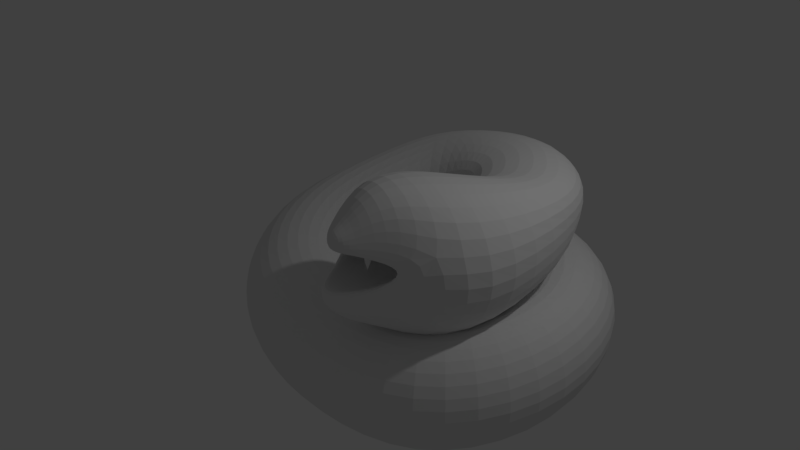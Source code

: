 # Source: snake_boss.blend  (saved by Blender 2.79.0; exported with 4.5.12 LTS)
import bpy
from mathutils import Matrix  # noqa: F401  (used for matrix-valued properties, if any)

bpy.ops.wm.read_factory_settings(use_empty=True)
scene = bpy.context.scene
scene.name = 'Scene'

# ---- collections
col_collection_1 = bpy.data.collections.new('Collection 1'); scene.collection.children.link(col_collection_1)

# ---- world
world_world = bpy.data.worlds.new('World'); scene.world = world_world
world_world.color = (0.05088, 0.05088, 0.05088)
world_world.use_sun_shadow = False
world_world.sun_shadow_jitter_overblur = 0.0
world_world.cycles.sampling_method = 'MANUAL'

# ---- lights
light_lamp = bpy.data.lights.new('Lamp', 'POINT')
light_lamp.transmission_factor = 0.0
light_lamp.cutoff_distance = 30.0
light_lamp.energy = 100.0
light_lamp.shadow_buffer_clip_start = 1.001
light_lamp.shadow_soft_size = 0.1
light_lamp.shadow_maximum_resolution = 0.006
light_lamp.use_absolute_resolution = True

# ---- meshes
me_cone_006 = bpy.data.meshes.new('Cone.006')
me_cone_006.from_pydata([(0.001161, 0.7245, -0.9731), (0.1681, 0.7081, -0.9731), (0.3287, 0.6594, -0.9731), (0.4767, 0.5803, -0.9731), (0.6064, 0.4738, -0.9731), (0.8915, 0.4755, -0.9808), (0.9706, 0.3275, -0.9808), (1.019, 0.167, -0.9808), (1.036, 1.057e-07, -0.9808), (1.019, -0.167, -0.9808), (0.9706, -0.3275, -0.9808), (0.7128, -0.3505, -0.9731), (0.6064, -0.4802, -0.9731), (0.4767, -0.5866, -0.9731), (0.3287, -0.6657, -0.9731), (0.1681, -0.7144, -0.9731), (0.001161, -0.7309, -0.9731), (-0.1658, -0.7144, -0.9731), (-0.3264, -0.6657, -0.9731), (-0.4743, -0.5866, -0.9731), (-0.604, -0.4802, -0.9731), (-0.9008, -0.4755, -0.9649), (-0.9799, -0.3275, -0.9649), (-0.01161, -0.006373, 1.001), (-1.029, -0.167, -0.9649), (-1.045, 8.675e-07, -0.9649), (-1.029, 0.167, -0.9649), (-0.9799, 0.3275, -0.9649), (-0.7105, 0.3441, -0.9731), (-0.604, 0.4738, -0.9731), (-0.4743, 0.5803, -0.9731), (-0.3264, 0.6594, -0.9731), (-0.1658, 0.7081, -0.9731), (-0.001315, 0.7242, -1.398), (0.1657, 0.7078, -1.398), (0.3262, 0.6591, -1.398), (0.4742, 0.58, -1.398), (0.6039, 0.4735, -1.398), (0.889, 0.4752, -1.406), (0.9681, 0.3272, -1.406), (1.017, 0.1667, -1.406), (1.033, -0.0002822, -1.406), (1.017, -0.1673, -1.406), (0.9681, -0.3278, -1.406), (0.7103, -0.3508, -1.398), (0.6039, -0.4805, -1.398), (0.4742, -0.5869, -1.398), (0.3262, -0.666, -1.398), (0.1657, -0.7147, -1.398), (-0.001316, -0.7312, -1.398), (-0.1683, -0.7147, -1.398), (-0.3288, -0.666, -1.398), (-0.4768, -0.5869, -1.398), (-0.6065, -0.4805, -1.398), (-0.9033, -0.4758, -1.39), (-0.9824, -0.3278, -1.39), (-1.031, -0.1673, -1.39), (-1.048, -0.0002814, -1.39), (-1.031, 0.1667, -1.39), (-0.9824, 0.3272, -1.39), (-0.7129, 0.3438, -1.398), (-0.6065, 0.4735, -1.398), (-0.4768, 0.58, -1.398), (-0.3288, 0.6591, -1.398), (-0.1683, 0.7078, -1.398)], [], [(0, 23, 1), (1, 23, 2), (2, 23, 3), (3, 23, 4), (4, 23, 5), (5, 23, 6), (6, 23, 7), (7, 23, 8), (8, 23, 9), (9, 23, 10), (10, 23, 11), (11, 23, 12), (12, 23, 13), (13, 23, 14), (14, 23, 15), (15, 23, 16), (16, 23, 17), (17, 23, 18), (18, 23, 19), (19, 23, 20), (20, 23, 21), (21, 23, 22), (22, 23, 24), (24, 23, 25), (25, 23, 26), (26, 23, 27), (27, 23, 28), (28, 23, 29), (29, 23, 30), (30, 23, 31), (31, 23, 32), (32, 23, 0), (32, 0, 33, 64), (33, 34, 35, 36, 37, 38, 39, 40, 41, 42, 43, 44, 45, 46, 47, 48, 49, 50, 51, 52, 53, 54, 55, 56, 57, 58, 59, 60, 61, 62, 63, 64), (11, 12, 45, 44), (25, 26, 58, 57), (18, 19, 52, 51), (5, 6, 39, 38), (12, 13, 46, 45), (26, 27, 59, 58), (19, 20, 53, 52), (6, 7, 40, 39), (0, 1, 34, 33), (13, 14, 47, 46), (27, 28, 60, 59), (20, 21, 54, 53), (7, 8, 41, 40), (14, 15, 48, 47), (28, 29, 61, 60), (21, 22, 55, 54), (1, 2, 35, 34), (8, 9, 42, 41), (15, 16, 49, 48), (29, 30, 62, 61), (2, 3, 36, 35), (9, 10, 43, 42), (22, 24, 56, 55), (16, 17, 50, 49), (30, 31, 63, 62), (3, 4, 37, 36), (10, 11, 44, 43), (24, 25, 57, 56), (17, 18, 51, 50), (31, 32, 64, 63), (4, 5, 38, 37)])
me_cone_006.use_remesh_preserve_volume = False
me_cone_006.use_remesh_preserve_attributes = False
me_cone_006.use_mirror_vertex_groups = False
me_cone_006.update()
me_cone_005 = bpy.data.meshes.new('Cone.005')
me_cone_005.from_pydata([(0.001161, 0.7245, -0.9731), (0.1681, 0.7081, -0.9731), (0.3287, 0.6594, -0.9731), (0.4767, 0.5803, -0.9731), (0.6064, 0.4738, -0.9731), (0.8915, 0.4755, -0.9808), (0.9706, 0.3275, -0.9808), (1.019, 0.167, -0.9808), (1.036, 1.057e-07, -0.9808), (1.019, -0.167, -0.9808), (0.9706, -0.3275, -0.9808), (0.7128, -0.3505, -0.9731), (0.6064, -0.4802, -0.9731), (0.4767, -0.5866, -0.9731), (0.3287, -0.6657, -0.9731), (0.1681, -0.7144, -0.9731), (0.001161, -0.7309, -0.9731), (-0.1658, -0.7144, -0.9731), (-0.3264, -0.6657, -0.9731), (-0.4743, -0.5866, -0.9731), (-0.604, -0.4802, -0.9731), (-0.9008, -0.4755, -0.9649), (-0.9799, -0.3275, -0.9649), (-0.01161, -0.006373, 1.001), (-1.029, -0.167, -0.9649), (-1.045, 8.675e-07, -0.9649), (-1.029, 0.167, -0.9649), (-0.9799, 0.3275, -0.9649), (-0.7105, 0.3441, -0.9731), (-0.604, 0.4738, -0.9731), (-0.4743, 0.5803, -0.9731), (-0.3264, 0.6594, -0.9731), (-0.1658, 0.7081, -0.9731), (-0.001315, 0.7242, -1.398), (0.1657, 0.7078, -1.398), (0.3262, 0.6591, -1.398), (0.4742, 0.58, -1.398), (0.6039, 0.4735, -1.398), (0.889, 0.4752, -1.406), (0.9681, 0.3272, -1.406), (1.017, 0.1667, -1.406), (1.033, -0.0002822, -1.406), (1.017, -0.1673, -1.406), (0.9681, -0.3278, -1.406), (0.7103, -0.3508, -1.398), (0.6039, -0.4805, -1.398), (0.4742, -0.5869, -1.398), (0.3262, -0.666, -1.398), (0.1657, -0.7147, -1.398), (-0.001316, -0.7312, -1.398), (-0.1683, -0.7147, -1.398), (-0.3288, -0.666, -1.398), (-0.4768, -0.5869, -1.398), (-0.6065, -0.4805, -1.398), (-0.9033, -0.4758, -1.39), (-0.9824, -0.3278, -1.39), (-1.031, -0.1673, -1.39), (-1.048, -0.0002814, -1.39), (-1.031, 0.1667, -1.39), (-0.9824, 0.3272, -1.39), (-0.7129, 0.3438, -1.398), (-0.6065, 0.4735, -1.398), (-0.4768, 0.58, -1.398), (-0.3288, 0.6591, -1.398), (-0.1683, 0.7078, -1.398)], [], [(0, 23, 1), (1, 23, 2), (2, 23, 3), (3, 23, 4), (4, 23, 5), (5, 23, 6), (6, 23, 7), (7, 23, 8), (8, 23, 9), (9, 23, 10), (10, 23, 11), (11, 23, 12), (12, 23, 13), (13, 23, 14), (14, 23, 15), (15, 23, 16), (16, 23, 17), (17, 23, 18), (18, 23, 19), (19, 23, 20), (20, 23, 21), (21, 23, 22), (22, 23, 24), (24, 23, 25), (25, 23, 26), (26, 23, 27), (27, 23, 28), (28, 23, 29), (29, 23, 30), (30, 23, 31), (31, 23, 32), (32, 23, 0), (32, 0, 33, 64), (33, 34, 35, 36, 37, 38, 39, 40, 41, 42, 43, 44, 45, 46, 47, 48, 49, 50, 51, 52, 53, 54, 55, 56, 57, 58, 59, 60, 61, 62, 63, 64), (11, 12, 45, 44), (25, 26, 58, 57), (18, 19, 52, 51), (5, 6, 39, 38), (12, 13, 46, 45), (26, 27, 59, 58), (19, 20, 53, 52), (6, 7, 40, 39), (0, 1, 34, 33), (13, 14, 47, 46), (27, 28, 60, 59), (20, 21, 54, 53), (7, 8, 41, 40), (14, 15, 48, 47), (28, 29, 61, 60), (21, 22, 55, 54), (1, 2, 35, 34), (8, 9, 42, 41), (15, 16, 49, 48), (29, 30, 62, 61), (2, 3, 36, 35), (9, 10, 43, 42), (22, 24, 56, 55), (16, 17, 50, 49), (30, 31, 63, 62), (3, 4, 37, 36), (10, 11, 44, 43), (24, 25, 57, 56), (17, 18, 51, 50), (31, 32, 64, 63), (4, 5, 38, 37)])
me_cone_005.use_remesh_preserve_volume = False
me_cone_005.use_remesh_preserve_attributes = False
me_cone_005.use_mirror_vertex_groups = False
me_cone_005.update()
me_cone_004 = bpy.data.meshes.new('Cone.004')
me_cone_004.from_pydata([(0.001161, 0.7245, -0.9731), (0.1681, 0.7081, -0.9731), (0.3287, 0.6594, -0.9731), (0.4767, 0.5803, -0.9731), (0.6064, 0.4738, -0.9731), (0.8915, 0.4755, -0.9808), (0.9706, 0.3275, -0.9808), (1.019, 0.167, -0.9808), (1.036, 1.057e-07, -0.9808), (1.019, -0.167, -0.9808), (0.9706, -0.3275, -0.9808), (0.7128, -0.3505, -0.9731), (0.6064, -0.4802, -0.9731), (0.4767, -0.5866, -0.9731), (0.3287, -0.6657, -0.9731), (0.1681, -0.7144, -0.9731), (0.001161, -0.7309, -0.9731), (-0.1658, -0.7144, -0.9731), (-0.3264, -0.6657, -0.9731), (-0.4743, -0.5866, -0.9731), (-0.604, -0.4802, -0.9731), (-0.9008, -0.4755, -0.9649), (-0.9799, -0.3275, -0.9649), (-0.01161, -0.006373, 1.001), (-1.029, -0.167, -0.9649), (-1.045, 8.675e-07, -0.9649), (-1.029, 0.167, -0.9649), (-0.9799, 0.3275, -0.9649), (-0.7105, 0.3441, -0.9731), (-0.604, 0.4738, -0.9731), (-0.4743, 0.5803, -0.9731), (-0.3264, 0.6594, -0.9731), (-0.1658, 0.7081, -0.9731), (-0.001315, 0.7242, -1.398), (0.1657, 0.7078, -1.398), (0.3262, 0.6591, -1.398), (0.4742, 0.58, -1.398), (0.6039, 0.4735, -1.398), (0.889, 0.4752, -1.406), (0.9681, 0.3272, -1.406), (1.017, 0.1667, -1.406), (1.033, -0.0002822, -1.406), (1.017, -0.1673, -1.406), (0.9681, -0.3278, -1.406), (0.7103, -0.3508, -1.398), (0.6039, -0.4805, -1.398), (0.4742, -0.5869, -1.398), (0.3262, -0.666, -1.398), (0.1657, -0.7147, -1.398), (-0.001316, -0.7312, -1.398), (-0.1683, -0.7147, -1.398), (-0.3288, -0.666, -1.398), (-0.4768, -0.5869, -1.398), (-0.6065, -0.4805, -1.398), (-0.9033, -0.4758, -1.39), (-0.9824, -0.3278, -1.39), (-1.031, -0.1673, -1.39), (-1.048, -0.0002814, -1.39), (-1.031, 0.1667, -1.39), (-0.9824, 0.3272, -1.39), (-0.7129, 0.3438, -1.398), (-0.6065, 0.4735, -1.398), (-0.4768, 0.58, -1.398), (-0.3288, 0.6591, -1.398), (-0.1683, 0.7078, -1.398)], [], [(0, 23, 1), (1, 23, 2), (2, 23, 3), (3, 23, 4), (4, 23, 5), (5, 23, 6), (6, 23, 7), (7, 23, 8), (8, 23, 9), (9, 23, 10), (10, 23, 11), (11, 23, 12), (12, 23, 13), (13, 23, 14), (14, 23, 15), (15, 23, 16), (16, 23, 17), (17, 23, 18), (18, 23, 19), (19, 23, 20), (20, 23, 21), (21, 23, 22), (22, 23, 24), (24, 23, 25), (25, 23, 26), (26, 23, 27), (27, 23, 28), (28, 23, 29), (29, 23, 30), (30, 23, 31), (31, 23, 32), (32, 23, 0), (32, 0, 33, 64), (33, 34, 35, 36, 37, 38, 39, 40, 41, 42, 43, 44, 45, 46, 47, 48, 49, 50, 51, 52, 53, 54, 55, 56, 57, 58, 59, 60, 61, 62, 63, 64), (11, 12, 45, 44), (25, 26, 58, 57), (18, 19, 52, 51), (5, 6, 39, 38), (12, 13, 46, 45), (26, 27, 59, 58), (19, 20, 53, 52), (6, 7, 40, 39), (0, 1, 34, 33), (13, 14, 47, 46), (27, 28, 60, 59), (20, 21, 54, 53), (7, 8, 41, 40), (14, 15, 48, 47), (28, 29, 61, 60), (21, 22, 55, 54), (1, 2, 35, 34), (8, 9, 42, 41), (15, 16, 49, 48), (29, 30, 62, 61), (2, 3, 36, 35), (9, 10, 43, 42), (22, 24, 56, 55), (16, 17, 50, 49), (30, 31, 63, 62), (3, 4, 37, 36), (10, 11, 44, 43), (24, 25, 57, 56), (17, 18, 51, 50), (31, 32, 64, 63), (4, 5, 38, 37)])
me_cone_004.use_remesh_preserve_volume = False
me_cone_004.use_remesh_preserve_attributes = False
me_cone_004.use_mirror_vertex_groups = False
me_cone_004.update()
me_cone_002 = bpy.data.meshes.new('Cone.002')
me_cone_002.from_pydata([(0.001161, 0.7245, -0.9731), (0.1681, 0.7081, -0.9731), (0.3287, 0.6594, -0.9731), (0.4767, 0.5803, -0.9731), (0.6064, 0.4738, -0.9731), (0.8915, 0.4755, -0.9808), (0.9706, 0.3275, -0.9808), (1.019, 0.167, -0.9808), (1.036, 1.057e-07, -0.9808), (1.019, -0.167, -0.9808), (0.9706, -0.3275, -0.9808), (0.7128, -0.3505, -0.9731), (0.6064, -0.4802, -0.9731), (0.4767, -0.5866, -0.9731), (0.3287, -0.6657, -0.9731), (0.1681, -0.7144, -0.9731), (0.001161, -0.7309, -0.9731), (-0.1658, -0.7144, -0.9731), (-0.3264, -0.6657, -0.9731), (-0.4743, -0.5866, -0.9731), (-0.604, -0.4802, -0.9731), (-0.9008, -0.4755, -0.9649), (-0.9799, -0.3275, -0.9649), (-0.01161, -0.006373, 1.001), (-1.029, -0.167, -0.9649), (-1.045, 8.675e-07, -0.9649), (-1.029, 0.167, -0.9649), (-0.9799, 0.3275, -0.9649), (-0.7105, 0.3441, -0.9731), (-0.604, 0.4738, -0.9731), (-0.4743, 0.5803, -0.9731), (-0.3264, 0.6594, -0.9731), (-0.1658, 0.7081, -0.9731), (-0.001315, 0.7242, -1.398), (0.1657, 0.7078, -1.398), (0.3262, 0.6591, -1.398), (0.4742, 0.58, -1.398), (0.6039, 0.4735, -1.398), (0.889, 0.4752, -1.406), (0.9681, 0.3272, -1.406), (1.017, 0.1667, -1.406), (1.033, -0.0002822, -1.406), (1.017, -0.1673, -1.406), (0.9681, -0.3278, -1.406), (0.7103, -0.3508, -1.398), (0.6039, -0.4805, -1.398), (0.4742, -0.5869, -1.398), (0.3262, -0.666, -1.398), (0.1657, -0.7147, -1.398), (-0.001316, -0.7312, -1.398), (-0.1683, -0.7147, -1.398), (-0.3288, -0.666, -1.398), (-0.4768, -0.5869, -1.398), (-0.6065, -0.4805, -1.398), (-0.9033, -0.4758, -1.39), (-0.9824, -0.3278, -1.39), (-1.031, -0.1673, -1.39), (-1.048, -0.0002814, -1.39), (-1.031, 0.1667, -1.39), (-0.9824, 0.3272, -1.39), (-0.7129, 0.3438, -1.398), (-0.6065, 0.4735, -1.398), (-0.4768, 0.58, -1.398), (-0.3288, 0.6591, -1.398), (-0.1683, 0.7078, -1.398)], [], [(0, 23, 1), (1, 23, 2), (2, 23, 3), (3, 23, 4), (4, 23, 5), (5, 23, 6), (6, 23, 7), (7, 23, 8), (8, 23, 9), (9, 23, 10), (10, 23, 11), (11, 23, 12), (12, 23, 13), (13, 23, 14), (14, 23, 15), (15, 23, 16), (16, 23, 17), (17, 23, 18), (18, 23, 19), (19, 23, 20), (20, 23, 21), (21, 23, 22), (22, 23, 24), (24, 23, 25), (25, 23, 26), (26, 23, 27), (27, 23, 28), (28, 23, 29), (29, 23, 30), (30, 23, 31), (31, 23, 32), (32, 23, 0), (32, 0, 33, 64), (33, 34, 35, 36, 37, 38, 39, 40, 41, 42, 43, 44, 45, 46, 47, 48, 49, 50, 51, 52, 53, 54, 55, 56, 57, 58, 59, 60, 61, 62, 63, 64), (11, 12, 45, 44), (25, 26, 58, 57), (18, 19, 52, 51), (5, 6, 39, 38), (12, 13, 46, 45), (26, 27, 59, 58), (19, 20, 53, 52), (6, 7, 40, 39), (0, 1, 34, 33), (13, 14, 47, 46), (27, 28, 60, 59), (20, 21, 54, 53), (7, 8, 41, 40), (14, 15, 48, 47), (28, 29, 61, 60), (21, 22, 55, 54), (1, 2, 35, 34), (8, 9, 42, 41), (15, 16, 49, 48), (29, 30, 62, 61), (2, 3, 36, 35), (9, 10, 43, 42), (22, 24, 56, 55), (16, 17, 50, 49), (30, 31, 63, 62), (3, 4, 37, 36), (10, 11, 44, 43), (24, 25, 57, 56), (17, 18, 51, 50), (31, 32, 64, 63), (4, 5, 38, 37)])
me_cone_002.use_remesh_preserve_volume = False
me_cone_002.use_remesh_preserve_attributes = False
me_cone_002.use_mirror_vertex_groups = False
me_cone_002.update()
me_cone_001 = bpy.data.meshes.new('Cone.001')
me_cone_001.from_pydata([(0.001161, 0.7245, -0.9731), (0.1681, 0.7081, -0.9731), (0.3287, 0.6594, -0.9731), (0.4767, 0.5803, -0.9731), (0.6064, 0.4738, -0.9731), (0.8915, 0.4755, -0.9808), (0.9706, 0.3275, -0.9808), (1.019, 0.167, -0.9808), (1.036, 1.057e-07, -0.9808), (1.019, -0.167, -0.9808), (0.9706, -0.3275, -0.9808), (0.7128, -0.3505, -0.9731), (0.6064, -0.4802, -0.9731), (0.4767, -0.5866, -0.9731), (0.3287, -0.6657, -0.9731), (0.1681, -0.7144, -0.9731), (0.001161, -0.7309, -0.9731), (-0.1658, -0.7144, -0.9731), (-0.3264, -0.6657, -0.9731), (-0.4743, -0.5866, -0.9731), (-0.604, -0.4802, -0.9731), (-0.9008, -0.4755, -0.9649), (-0.9799, -0.3275, -0.9649), (-0.01161, -0.006373, 1.001), (-1.029, -0.167, -0.9649), (-1.045, 8.675e-07, -0.9649), (-1.029, 0.167, -0.9649), (-0.9799, 0.3275, -0.9649), (-0.7105, 0.3441, -0.9731), (-0.604, 0.4738, -0.9731), (-0.4743, 0.5803, -0.9731), (-0.3264, 0.6594, -0.9731), (-0.1658, 0.7081, -0.9731), (-0.001315, 0.7242, -1.398), (0.1657, 0.7078, -1.398), (0.3262, 0.6591, -1.398), (0.4742, 0.58, -1.398), (0.6039, 0.4735, -1.398), (0.889, 0.4752, -1.406), (0.9681, 0.3272, -1.406), (1.017, 0.1667, -1.406), (1.033, -0.0002822, -1.406), (1.017, -0.1673, -1.406), (0.9681, -0.3278, -1.406), (0.7103, -0.3508, -1.398), (0.6039, -0.4805, -1.398), (0.4742, -0.5869, -1.398), (0.3262, -0.666, -1.398), (0.1657, -0.7147, -1.398), (-0.001316, -0.7312, -1.398), (-0.1683, -0.7147, -1.398), (-0.3288, -0.666, -1.398), (-0.4768, -0.5869, -1.398), (-0.6065, -0.4805, -1.398), (-0.9033, -0.4758, -1.39), (-0.9824, -0.3278, -1.39), (-1.031, -0.1673, -1.39), (-1.048, -0.0002814, -1.39), (-1.031, 0.1667, -1.39), (-0.9824, 0.3272, -1.39), (-0.7129, 0.3438, -1.398), (-0.6065, 0.4735, -1.398), (-0.4768, 0.58, -1.398), (-0.3288, 0.6591, -1.398), (-0.1683, 0.7078, -1.398)], [], [(0, 23, 1), (1, 23, 2), (2, 23, 3), (3, 23, 4), (4, 23, 5), (5, 23, 6), (6, 23, 7), (7, 23, 8), (8, 23, 9), (9, 23, 10), (10, 23, 11), (11, 23, 12), (12, 23, 13), (13, 23, 14), (14, 23, 15), (15, 23, 16), (16, 23, 17), (17, 23, 18), (18, 23, 19), (19, 23, 20), (20, 23, 21), (21, 23, 22), (22, 23, 24), (24, 23, 25), (25, 23, 26), (26, 23, 27), (27, 23, 28), (28, 23, 29), (29, 23, 30), (30, 23, 31), (31, 23, 32), (32, 23, 0), (32, 0, 33, 64), (33, 34, 35, 36, 37, 38, 39, 40, 41, 42, 43, 44, 45, 46, 47, 48, 49, 50, 51, 52, 53, 54, 55, 56, 57, 58, 59, 60, 61, 62, 63, 64), (11, 12, 45, 44), (25, 26, 58, 57), (18, 19, 52, 51), (5, 6, 39, 38), (12, 13, 46, 45), (26, 27, 59, 58), (19, 20, 53, 52), (6, 7, 40, 39), (0, 1, 34, 33), (13, 14, 47, 46), (27, 28, 60, 59), (20, 21, 54, 53), (7, 8, 41, 40), (14, 15, 48, 47), (28, 29, 61, 60), (21, 22, 55, 54), (1, 2, 35, 34), (8, 9, 42, 41), (15, 16, 49, 48), (29, 30, 62, 61), (2, 3, 36, 35), (9, 10, 43, 42), (22, 24, 56, 55), (16, 17, 50, 49), (30, 31, 63, 62), (3, 4, 37, 36), (10, 11, 44, 43), (24, 25, 57, 56), (17, 18, 51, 50), (31, 32, 64, 63), (4, 5, 38, 37)])
me_cone_001.use_remesh_preserve_volume = False
me_cone_001.use_remesh_preserve_attributes = False
me_cone_001.use_mirror_vertex_groups = False
me_cone_001.update()
me_cone = bpy.data.meshes.new('Cone')
me_cone.from_pydata([(0.001161, 0.7245, -0.9731), (0.1681, 0.7081, -0.9731), (0.3287, 0.6594, -0.9731), (0.4767, 0.5803, -0.9731), (0.6064, 0.4738, -0.9731), (0.8915, 0.4755, -0.9808), (0.9706, 0.3275, -0.9808), (1.019, 0.167, -0.9808), (1.036, 1.057e-07, -0.9808), (1.019, -0.167, -0.9808), (0.9706, -0.3275, -0.9808), (0.7128, -0.3505, -0.9731), (0.6064, -0.4802, -0.9731), (0.4767, -0.5866, -0.9731), (0.3287, -0.6657, -0.9731), (0.1681, -0.7144, -0.9731), (0.001161, -0.7309, -0.9731), (-0.1658, -0.7144, -0.9731), (-0.3264, -0.6657, -0.9731), (-0.4743, -0.5866, -0.9731), (-0.604, -0.4802, -0.9731), (-0.9008, -0.4755, -0.9649), (-0.9799, -0.3275, -0.9649), (-0.01161, -0.006373, 1.001), (-1.029, -0.167, -0.9649), (-1.045, 8.675e-07, -0.9649), (-1.029, 0.167, -0.9649), (-0.9799, 0.3275, -0.9649), (-0.7105, 0.3441, -0.9731), (-0.604, 0.4738, -0.9731), (-0.4743, 0.5803, -0.9731), (-0.3264, 0.6594, -0.9731), (-0.1658, 0.7081, -0.9731), (-0.001315, 0.7242, -1.398), (0.1657, 0.7078, -1.398), (0.3262, 0.6591, -1.398), (0.4742, 0.58, -1.398), (0.6039, 0.4735, -1.398), (0.889, 0.4752, -1.406), (0.9681, 0.3272, -1.406), (1.017, 0.1667, -1.406), (1.033, -0.0002822, -1.406), (1.017, -0.1673, -1.406), (0.9681, -0.3278, -1.406), (0.7103, -0.3508, -1.398), (0.6039, -0.4805, -1.398), (0.4742, -0.5869, -1.398), (0.3262, -0.666, -1.398), (0.1657, -0.7147, -1.398), (-0.001316, -0.7312, -1.398), (-0.1683, -0.7147, -1.398), (-0.3288, -0.666, -1.398), (-0.4768, -0.5869, -1.398), (-0.6065, -0.4805, -1.398), (-0.9033, -0.4758, -1.39), (-0.9824, -0.3278, -1.39), (-1.031, -0.1673, -1.39), (-1.048, -0.0002814, -1.39), (-1.031, 0.1667, -1.39), (-0.9824, 0.3272, -1.39), (-0.7129, 0.3438, -1.398), (-0.6065, 0.4735, -1.398), (-0.4768, 0.58, -1.398), (-0.3288, 0.6591, -1.398), (-0.1683, 0.7078, -1.398)], [], [(0, 23, 1), (1, 23, 2), (2, 23, 3), (3, 23, 4), (4, 23, 5), (5, 23, 6), (6, 23, 7), (7, 23, 8), (8, 23, 9), (9, 23, 10), (10, 23, 11), (11, 23, 12), (12, 23, 13), (13, 23, 14), (14, 23, 15), (15, 23, 16), (16, 23, 17), (17, 23, 18), (18, 23, 19), (19, 23, 20), (20, 23, 21), (21, 23, 22), (22, 23, 24), (24, 23, 25), (25, 23, 26), (26, 23, 27), (27, 23, 28), (28, 23, 29), (29, 23, 30), (30, 23, 31), (31, 23, 32), (32, 23, 0), (32, 0, 33, 64), (33, 34, 35, 36, 37, 38, 39, 40, 41, 42, 43, 44, 45, 46, 47, 48, 49, 50, 51, 52, 53, 54, 55, 56, 57, 58, 59, 60, 61, 62, 63, 64), (11, 12, 45, 44), (25, 26, 58, 57), (18, 19, 52, 51), (5, 6, 39, 38), (12, 13, 46, 45), (26, 27, 59, 58), (19, 20, 53, 52), (6, 7, 40, 39), (0, 1, 34, 33), (13, 14, 47, 46), (27, 28, 60, 59), (20, 21, 54, 53), (7, 8, 41, 40), (14, 15, 48, 47), (28, 29, 61, 60), (21, 22, 55, 54), (1, 2, 35, 34), (8, 9, 42, 41), (15, 16, 49, 48), (29, 30, 62, 61), (2, 3, 36, 35), (9, 10, 43, 42), (22, 24, 56, 55), (16, 17, 50, 49), (30, 31, 63, 62), (3, 4, 37, 36), (10, 11, 44, 43), (24, 25, 57, 56), (17, 18, 51, 50), (31, 32, 64, 63), (4, 5, 38, 37)])
me_cone.use_remesh_preserve_volume = False
me_cone.use_remesh_preserve_attributes = False
me_cone.use_mirror_vertex_groups = False
me_cone.update()
me_torus_001 = bpy.data.meshes.new('Torus.001')
me_torus_001.from_pydata([(1.465, -0.4064, 0.0), (1.355, -0.3657, 0.2828), (1.09, -0.2675, 0.4), (0.8248, -0.1692, 0.2828), (0.7149, -0.1285, 4.899e-17), (0.8248, -0.1692, -0.2828), (1.09, -0.2675, -0.4), (1.355, -0.3657, -0.2828), (1.41, 0.5509, 0.0), (1.309, 0.4923, 0.2828), (1.064, 0.3509, 0.4), (0.8187, 0.2095, 0.2828), (0.7173, 0.1509, 4.899e-17), (0.8187, 0.2095, -0.2828), (1.064, 0.3509, -0.4), (1.309, 0.4923, -0.2828), (0.9208, 1.199, 0.0), (0.8623, 1.097, 0.2828), (0.7208, 0.8524, 0.4), (0.5794, 0.6075, 0.2828), (0.5208, 0.506, 4.899e-17), (0.5794, 0.6075, -0.2828), (0.7208, 0.8524, -0.4), (0.8623, 1.097, -0.2828), (0.09386, 1.439, 0.0), (0.09386, 1.322, 0.2828), (0.09386, 1.039, 0.4), (0.09386, 0.7561, 0.2828), (0.09386, 0.6389, 4.899e-17), (0.09386, 0.7561, -0.2828), (0.09386, 1.039, -0.4), (0.09386, 1.322, -0.2828), (-0.745, 1.29, 0.0), (-0.6864, 1.189, 0.2523), (-0.545, 0.944, 0.2607), (-0.3461, 0.8098, 0.2828), (-0.345, 0.5976, 4.899e-17), (-0.4036, 0.699, -0.2828), (-0.545, 0.944, -0.4101), (-0.6864, 1.189, -0.2929), (-0.4534, 0.9548, 0.5065), (-0.3823, 0.8623, 0.7893), (-0.2485, 0.746, 0.9065), (-0.05874, 0.4427, 0.7893), (0.01987, 0.3851, 0.5065), (-0.05874, 0.5363, 0.2236), (-0.2485, 0.746, 0.1065), (-0.4383, 0.9557, 0.2236), (-1.09, -0.01895, 0.205), (-0.9733, -0.01462, 0.4879), (-0.6906, -0.004162, 0.605), (-0.408, 0.006297, 0.4879), (-0.2909, 0.01063, 0.205), (-0.408, 0.006297, -0.07783), (-0.6906, -0.004162, -0.195), (-0.9733, -0.01462, -0.07783), (-0.9036, -0.5705, 0.06338), (-0.8026, -0.5113, 0.3462), (-0.5586, -0.3682, 0.4634), (-0.3146, -0.2251, 0.3462), (-0.2135, -0.1659, 0.06338), (-0.3146, -0.2251, -0.2195), (-0.5586, -0.3682, -0.3366), (-0.8026, -0.5113, -0.2195), (-0.434, -0.9219, 0.0), (-0.3619, -0.8296, 0.2828), (-0.1878, -0.6066, 0.4), (-0.01371, -0.3837, 0.2828), (0.05839, -0.2914, 4.899e-17), (-0.01371, -0.3837, -0.2828), (-0.1878, -0.6066, -0.4), (-0.3619, -0.8296, -0.2828), (0.2006, -1.119, 0.0), (0.2082, -1.003, 0.2828), (0.2267, -0.7203, 0.4), (0.2451, -0.438, 0.2828), (0.2528, -0.3211, 4.899e-17), (0.2451, -0.438, -0.2828), (0.2267, -0.7203, -0.4), (0.2082, -1.003, -0.2828), (0.9773, -1.087, 0.0), (0.9211, -0.9842, 0.2828), (0.7853, -0.7361, 0.4), (0.6496, -0.488, 0.2828), (0.5933, -0.3852, 4.899e-17), (0.6496, -0.488, -0.2828), (0.7853, -0.7361, -0.4), (0.9211, -0.9842, -0.2828), (-1.09, 1.115, 0.0), (-1.061, 1.065, 0.1382), (-0.9917, 0.944, 0.1959), (-0.922, 0.8234, 0.1393), (-0.8932, 0.7734, 2.412e-17), (-0.922, 0.8234, -0.1393), (-0.9917, 0.944, -0.3574), (-1.061, 1.065, -0.2997), (-1.389, 0.7766, 0.01945), (-1.378, 0.7293, 0.09795), (-1.354, 0.6869, 0.1183), (-1.329, 0.6445, 0.06847), (-1.292, 0.6269, 0.01945), (-1.224, 0.5792, -0.02956), (-1.257, 0.6371, -0.2003), (-1.378, 0.7293, -0.2137), (-1.599, 0.3145, -0.1939), (-1.598, 0.2827, -0.1879), (-1.595, 0.2775, -0.1855), (-1.592, 0.2723, -0.1879), (-1.564, 0.2702, -0.1939), (-1.601, 0.3247, -0.1999), (-1.628, 0.3402, -0.2024), (-1.598, 0.2827, -0.2337), (0.1558, 1.106, 0.6581), (0.161, 1.003, 0.9057), (0.1735, 0.7561, 1.008), (0.186, 0.4138, 0.9057), (0.1912, 0.3114, 0.6581), (0.186, 0.5089, 0.4106), (0.1735, 0.7561, 0.308), (0.161, 1.003, 0.4106), (-0.3051, 0.2303, 0.635), (-0.6956, 0.5751, 0.635), (-0.731, 0.6146, 0.06931), (-0.3051, 0.2517, 0.06931), (-0.518, 0.4332, 0.7522), (-0.2169, 0.1552, 0.3522), (-0.8192, 0.5956, 0.3522), (-0.518, 0.4332, -0.04785), (0.6626, 1.043, 0.6995), (0.6291, 0.9254, 0.9471), (0.5482, 0.7124, 1.05), (0.305, 0.3561, 0.9471), (0.3262, 0.3068, 0.6995), (0.4673, 0.4784, 0.452), (0.5482, 0.7124, 0.3495), (0.6291, 0.9463, 0.452), (1.115, 0.3547, 0.7106), (1.112, 0.2704, 0.9581), (0.883, 0.1461, 1.06), (0.5024, 0.0369, 0.9574), (0.4135, -0.006903, 0.7106), (0.6639, 0.03831, 0.4631), (0.8861, 0.1475, 0.3605), (1.108, 0.2566, 0.4631), (1.257, -0.6362, 0.7106), (1.093, -0.6046, 1.113), (0.6357, -0.4384, 1.279), (0.2623, -0.2897, 1.113), (0.1076, -0.2282, 0.7106), (0.2623, -0.2897, 0.3087), (0.6357, -0.4384, 0.1422), (1.009, -0.5871, 0.3087), (0.8005, -0.9044, 0.8426), (0.7134, -0.8698, 1.219), (0.5032, -0.7861, 1.312), (0.293, -0.7024, 1.219), (0.2059, -0.6677, 0.7994), (0.293, -0.7024, 0.4698), (0.5032, -0.7861, 0.376), (0.7134, -0.8698, 0.4698), (0.6002, -1.037, 0.647), (0.5559, -1.019, 1.059), (0.4487, -0.9767, 1.106), (0.3416, -0.9341, 1.059), (0.2972, -0.9164, 0.647), (0.3416, -0.9341, 0.5316), (0.4487, -0.9767, 0.4839), (0.5559, -1.019, 0.5316), (0.5022, -1.161, 0.6577), (0.4846, -1.087, 1.033), (0.4467, -1.072, 1.05), (0.4089, -1.057, 1.033), (0.3952, -1.118, 0.6577), (0.4109, -1.068, 0.617), (0.4487, -1.083, 0.6002), (0.4866, -1.098, 0.617), (0.9778, 0.6375, 0.9525), (0.8207, 0.646, 0.4574), (0.9199, 0.7626, 0.7053), (0.7363, 0.4348, 1.054), (0.4121, 0.2546, 0.9511), (0.65, 0.2403, 0.4572), (0.3711, 0.2176, 0.703), (0.303, -0.9187, 0.9582), (0.5962, -1.035, 0.9537), (0.3955, -1.052, 0.9653), (0.498, -1.093, 0.9651), (0.7961, -0.9027, 0.8777), (0.2123, -0.6702, 0.842), (0.7308, -0.93, 0.7922), (0.2482, -0.7378, 0.7922), (0.5683, -1.038, 0.7524), (0.3223, -0.9397, 0.7524), (0.4887, -1.148, 0.7612), (0.4019, -1.114, 0.7612), (0.8075, -0.411, 0.7247), (0.3249, -0.2189, 0.7247), (0.5862, -0.9416, 0.6849), (0.3403, -0.8437, 0.6849), (0.5066, -0.9964, 0.6936), (0.4198, -0.9619, 0.6936), (0.4067, -1.047, 0.9549), (0.4968, -1.083, 0.9547), (0.5814, -1.023, 0.9447), (0.7571, -0.9062, 0.9002), (0.3236, -0.9202, 0.9486), (0.2439, -0.7018, 0.8558), (0.4034, -1.057, 1.0), (0.4936, -1.092, 1.0), (0.5782, -1.032, 0.9901), (0.8126, -0.4928, 0.9048), (0.3204, -0.9299, 0.9941), (0.2993, -0.2884, 0.8999)], [], [(0, 8, 9, 1), (1, 9, 10, 2), (2, 10, 11, 3), (3, 11, 12, 4), (4, 12, 13, 5), (5, 13, 14, 6), (6, 14, 15, 7), (7, 15, 8, 0), (8, 16, 17, 9), (9, 17, 18, 10), (10, 18, 19, 11), (11, 19, 20, 12), (12, 20, 21, 13), (13, 21, 22, 14), (14, 22, 23, 15), (15, 23, 16, 8), (16, 24, 25, 17), (17, 25, 26, 18), (18, 26, 27, 19), (19, 27, 28, 20), (20, 28, 29, 21), (21, 29, 30, 22), (22, 30, 31, 23), (23, 31, 24, 16), (24, 32, 33, 25), (25, 33, 34, 26), (26, 34, 35, 27), (27, 35, 36, 28), (28, 36, 37, 29), (29, 37, 38, 30), (30, 38, 39, 31), (31, 39, 32, 24), (126, 48, 49, 121), (121, 49, 50, 124), (124, 50, 51, 120), (120, 51, 52, 125), (125, 52, 53, 123), (123, 53, 54, 127), (127, 54, 55, 122), (122, 55, 48, 126), (48, 56, 57, 49), (49, 57, 58, 50), (50, 58, 59, 51), (51, 59, 60, 52), (52, 60, 61, 53), (53, 61, 62, 54), (54, 62, 63, 55), (55, 63, 56, 48), (56, 64, 65, 57), (57, 65, 66, 58), (58, 66, 67, 59), (59, 67, 68, 60), (60, 68, 69, 61), (61, 69, 70, 62), (62, 70, 71, 63), (63, 71, 64, 56), (64, 72, 73, 65), (65, 73, 74, 66), (66, 74, 75, 67), (67, 75, 76, 68), (68, 76, 77, 69), (69, 77, 78, 70), (70, 78, 79, 71), (71, 79, 72, 64), (72, 80, 81, 73), (73, 81, 82, 74), (74, 82, 83, 75), (75, 83, 84, 76), (76, 84, 85, 77), (77, 85, 86, 78), (78, 86, 87, 79), (79, 87, 80, 72), (80, 0, 1, 81), (81, 1, 2, 82), (82, 2, 3, 83), (83, 3, 4, 84), (84, 4, 5, 85), (85, 5, 6, 86), (86, 6, 7, 87), (87, 7, 0, 80), (38, 37, 93, 94), (33, 32, 88, 89), (37, 36, 92, 93), (32, 39, 95, 88), (34, 33, 89, 90), (36, 35, 91, 92), (35, 34, 90, 91), (39, 38, 94, 95), (93, 92, 100, 101), (90, 89, 97, 98), (94, 93, 101, 102), (91, 90, 98, 99), (88, 95, 103, 96), (92, 91, 99, 100), (89, 88, 96, 97), (95, 94, 102, 103), (100, 99, 107, 108), (97, 96, 104, 105), (103, 102, 110, 111), (101, 100, 108, 109), (98, 97, 105, 106), (102, 101, 109, 110), (99, 98, 106, 107), (96, 103, 111, 104), (108, 107, 106, 105, 104, 111, 110, 109), (47, 40, 112, 119), (43, 44, 116, 115), (42, 43, 115, 114), (41, 42, 114, 113), (45, 46, 118, 117), (46, 47, 119, 118), (44, 45, 117, 116), (40, 41, 113, 112), (47, 122, 126, 40), (46, 127, 122, 47), (45, 123, 127, 46), (44, 125, 123, 45), (43, 120, 125, 44), (42, 124, 120, 43), (41, 121, 124, 42), (40, 126, 121, 41), (119, 112, 128, 135), (113, 114, 130, 129), (112, 113, 129, 128), (118, 119, 135, 134), (116, 117, 133, 132), (115, 116, 132, 131), (117, 118, 134, 133), (114, 115, 131, 130), (134, 135, 177, 143, 142), (132, 133, 181, 182), (131, 132, 182, 180), (133, 134, 142, 141, 181), (130, 131, 180, 179), (135, 128, 178, 177), (129, 130, 179, 176), (128, 129, 176, 178), (136, 137, 145, 144), (142, 143, 151, 150), (140, 141, 149, 148), (139, 140, 148, 147), (141, 142, 150, 149), (138, 139, 147, 146), (143, 136, 144, 151), (137, 138, 146, 145), (145, 146, 154, 153), (144, 145, 153, 187, 152), (150, 151, 159, 158), (148, 149, 157, 156), (147, 148, 156, 188, 155), (149, 150, 158, 157), (146, 147, 155, 154), (151, 144, 152, 159), (157, 158, 166, 165), (154, 155, 163, 162), (159, 152, 160, 167), (153, 154, 162, 161), (158, 159, 167, 166), (156, 157, 165, 164), (155, 188, 183, 163), (164, 165, 173, 172), (163, 183, 185, 171), (165, 166, 174, 173), (162, 163, 171, 170), (167, 160, 168, 175), (161, 162, 170, 169), (166, 167, 175, 174), (172, 173, 174, 175, 168), (177, 178, 136, 143), (178, 176, 137, 136), (179, 180, 139, 138), (176, 179, 138, 137), (182, 181, 141, 140), (180, 182, 140, 139), (185, 186, 169, 170, 171), (186, 184, 161, 169), (184, 187, 153, 161), (186, 185, 201, 202), (160, 152, 189, 191), (192, 194, 200, 198), (168, 160, 191, 193), (156, 164, 192, 190), (164, 172, 194, 192), (172, 168, 193, 194), (195, 196, 198, 200, 199, 197), (191, 189, 195, 197), (193, 191, 197, 199), (190, 192, 198, 196), (194, 193, 199, 200), (201, 205, 211, 207), (183, 188, 206, 205), (185, 183, 205, 201), (184, 186, 202, 203), (187, 184, 203, 204), (207, 211, 212, 210, 209, 208), (203, 202, 208, 209), (205, 206, 212, 211), (204, 203, 209, 210), (202, 201, 207, 208), (196, 195, 210, 212), (196, 212, 206, 190), (188, 156, 190, 206), (189, 204, 210, 195), (187, 204, 189, 152)])
me_torus_001.use_remesh_preserve_volume = False
me_torus_001.use_remesh_preserve_attributes = False
me_torus_001.use_mirror_vertex_groups = False
me_torus_001.update()

# ---- objects
ob_cone_005 = bpy.data.objects.new('Cone.005', me_cone_006)
ob_cone_004 = bpy.data.objects.new('Cone.004', me_cone_005)
ob_cone_003 = bpy.data.objects.new('Cone.003', me_cone_004)
ob_cone_002 = bpy.data.objects.new('Cone.002', me_cone_002)
ob_cone_001 = bpy.data.objects.new('Cone.001', me_cone_001)
ob_cone = bpy.data.objects.new('Cone', me_cone)
ob_torus_001 = bpy.data.objects.new('Torus.001', me_torus_001)
ob_lamp = bpy.data.objects.new('Lamp', light_lamp)

# ---- transforms, parenting, visibility, modifiers, constraints
ob_cone_005.location = (0.7634, -1.618, 2.437)
ob_cone_005.rotation_euler = (-0.0, 3.098, -3.479)
ob_cone_005.scale = (0.05518, 0.03518, 0.08518)
ob_cone_005.lineart.crease_threshold = 0.0
_m = ob_cone_005.modifiers.new('Subsurf', 'SUBSURF')
_m.uv_smooth = 'PRESERVE_CORNERS'
_m.quality = 2
_m.levels = 4
_m.show_only_control_edges = False
ob_cone_004.location = (0.8504, -1.648, 2.434)
ob_cone_004.rotation_euler = (-0.0, 3.098, -3.439)
ob_cone_004.scale = (0.05518, 0.03518, 0.08518)
ob_cone_004.lineart.crease_threshold = 0.0
_m = ob_cone_004.modifiers.new('Subsurf', 'SUBSURF')
_m.uv_smooth = 'PRESERVE_CORNERS'
_m.quality = 2
_m.levels = 4
_m.show_only_control_edges = False
ob_cone_003.location = (0.9418, -1.681, 2.437)
ob_cone_003.rotation_euler = (-0.0, 3.098, -3.465)
ob_cone_003.scale = (0.05518, 0.03518, 0.08518)
ob_cone_003.lineart.crease_threshold = 0.0
_m = ob_cone_003.modifiers.new('Subsurf', 'SUBSURF')
_m.uv_smooth = 'PRESERVE_CORNERS'
_m.quality = 2
_m.levels = 4
_m.show_only_control_edges = False
ob_cone_002.location = (1.034, -1.718, 2.432)
ob_cone_002.rotation_euler = (-0.0, 3.098, -3.502)
ob_cone_002.scale = (0.05518, 0.03518, 0.08518)
ob_cone_002.lineart.crease_threshold = 0.0
_m = ob_cone_002.modifiers.new('Subsurf', 'SUBSURF')
_m.uv_smooth = 'PRESERVE_CORNERS'
_m.quality = 2
_m.levels = 4
_m.show_only_control_edges = False
ob_cone_001.location = (0.6675, -1.564, 2.372)
ob_cone_001.rotation_euler = (-0.0, 3.098, -4.15)
ob_cone_001.scale = (0.06518, 0.09518, 0.1352)
ob_cone_001.lineart.crease_threshold = 0.0
_m = ob_cone_001.modifiers.new('Subsurf', 'SUBSURF')
_m.uv_smooth = 'PRESERVE_CORNERS'
_m.quality = 2
_m.levels = 4
_m.show_only_control_edges = False
ob_cone.location = (1.132, -1.764, 2.356)
ob_cone.rotation_euler = (-0.0, 3.098, -2.998)
ob_cone.scale = (0.06518, 0.09518, 0.1352)
ob_cone.lineart.crease_threshold = 0.0
_m = ob_cone.modifiers.new('Subsurf', 'SUBSURF')
_m.uv_smooth = 'PRESERVE_CORNERS'
_m.quality = 2
_m.levels = 4
_m.show_only_control_edges = False
ob_torus_001.location = (0.0, 0.0, 0.6945)
ob_torus_001.scale = (1.847, 1.847, 1.847)
ob_torus_001.lineart.crease_threshold = 0.0
_m = ob_torus_001.modifiers.new('Subsurf', 'SUBSURF')
_m.uv_smooth = 'PRESERVE_CORNERS'
_m.quality = 2
_m.levels = 5
_m.show_only_control_edges = False
ob_lamp.location = (4.076, 1.005, 5.904)
ob_lamp.rotation_euler = (0.6503, 0.05522, 1.866)
ob_lamp.lock_rotations_4d = False
ob_lamp.empty_display_type = 'ARROWS'
ob_lamp.color = (0.0, 0.0, 0.0, 0.0)
ob_lamp.lineart.crease_threshold = 0.0

# ---- collection membership
col_collection_1.objects.link(ob_cone_005)
col_collection_1.objects.link(ob_cone_004)
col_collection_1.objects.link(ob_cone_003)
col_collection_1.objects.link(ob_cone_002)
col_collection_1.objects.link(ob_cone_001)
col_collection_1.objects.link(ob_cone)
col_collection_1.objects.link(ob_torus_001)
col_collection_1.objects.link(ob_lamp)

# ---- scene / render settings (as saved in the file)
scene.camera = ob_cone
scene.frame_start = 1; scene.frame_end = 250; scene.frame_set(1)
scene.render.engine = 'BLENDER_EEVEE_NEXT'
scene.render.resolution_percentage = 50
scene.render.dither_intensity = 0.0
scene.cycles.use_denoising = False
scene.cycles.samples = 128
scene.cycles.sampling_pattern = 'TABULATED_SOBOL'
scene.cycles.use_adaptive_sampling = False
scene.cycles.use_light_tree = False
scene.cycles.blur_glossy = 0.0
scene.cycles.sample_clamp_indirect = 0.0
scene.view_settings.view_transform = 'Standard'
bpy.context.view_layer.update()

# ---- added for rendering (the .blend has no active camera): camera
cam_auto = bpy.data.cameras.new('AutoCamera')
cam_auto.lens = 50.0
cam_auto.sensor_width = 36.0
cam_auto.clip_end = 1000.0
ob_auto_camera = bpy.data.objects.new('AutoCamera', cam_auto)
scene.collection.objects.link(ob_auto_camera)
ob_auto_camera.location = (7.35675, -8.75106, 7.53339)
ob_auto_camera.rotation_euler = (1.09748, -7.21219e-08, 0.694738)
scene.camera = ob_auto_camera
bpy.context.view_layer.update()
